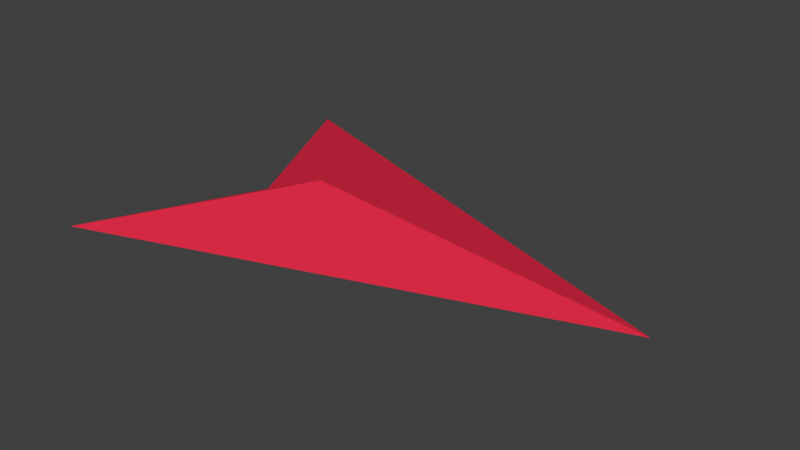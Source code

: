 # Source: TestCreature.blend  (saved by Blender 2.78.0; exported with 4.5.12 LTS)
import bpy
from mathutils import Matrix  # noqa: F401  (used for matrix-valued properties, if any)

bpy.ops.wm.read_factory_settings(use_empty=True)
scene = bpy.context.scene
scene.name = 'Scene'

# ---- collections
col_collection_1 = bpy.data.collections.new('Collection 1'); scene.collection.children.link(col_collection_1)

# ---- materials (node trees are filled in below, after node groups)
mat_surface = bpy.data.materials.new('Surface')
mat_surface.alpha_threshold = 0.0
mat_surface.roughness = 0.5

# ---- material node trees
mat_surface.use_nodes = True; mat_surface.node_tree.nodes.clear()
_N = mat_surface.node_tree.nodes; _L = mat_surface.node_tree.links
n0 = _N.new('ShaderNodeOutputMaterial'); n0.name = 'Material Output'; n0.location = (300, 300)
n1 = _N.new('ShaderNodeBsdfDiffuse'); n1.name = 'Diffuse BSDF'; n1.location = (10, 300)
n1.inputs[0].default_value = (0.8, 0.02654, 0.06753, 1.0)
_L.new(n1.outputs[0], n0.inputs[0])
n0.is_active_output = True

# ---- world
world_world = bpy.data.worlds.new('World'); scene.world = world_world
world_world.color = (0.05088, 0.05088, 0.05088)
world_world.use_sun_shadow = False
world_world.sun_shadow_jitter_overblur = 0.0
world_world.cycles.sampling_method = 'MANUAL'

# ---- meshes
me_plane = bpy.data.meshes.new('Plane')
me_plane.from_pydata([(-1.0, -0.689, 0.0), (-1.0, 0.689, 0.0), (-0.3861, 0.0, 0.1228), (1.0, 0.0, 0.0), (-0.6753, 0.0, 0.0)], [], [(1, 2, 3), (0, 3, 2), (1, 3, 4), (2, 1, 4, 0), (0, 4, 3)])
me_plane.materials.append(mat_surface)
me_plane.use_remesh_preserve_volume = False
me_plane.use_remesh_preserve_attributes = False
me_plane.use_mirror_vertex_groups = False
me_plane.update()

# ---- objects
ob_plane = bpy.data.objects.new('Plane', me_plane)

# ---- transforms, parenting, visibility, modifiers, constraints
ob_plane.location = (0.0, 0.0, 0.0)
ob_plane.lineart.crease_threshold = 0.0

# ---- collection membership
col_collection_1.objects.link(ob_plane)

# ---- scene / render settings (as saved in the file)
scene.frame_start = 1; scene.frame_end = 250; scene.frame_set(1)
scene.render.engine = 'CYCLES'
scene.render.resolution_percentage = 50
scene.render.dither_intensity = 0.0
scene.cycles.use_denoising = False
scene.cycles.samples = 128
scene.cycles.sampling_pattern = 'TABULATED_SOBOL'
scene.cycles.light_sampling_threshold = 0.0
scene.cycles.use_adaptive_sampling = False
scene.cycles.use_light_tree = False
scene.cycles.blur_glossy = 0.0
scene.cycles.sample_clamp_indirect = 0.0
scene.view_settings.view_transform = 'Standard'
bpy.context.view_layer.update()

# ---- added for rendering (the .blend has no active camera and no usable light): camera, sun
cam_auto = bpy.data.cameras.new('AutoCamera')
cam_auto.lens = 50.0
cam_auto.sensor_width = 36.0
cam_auto.clip_end = 1000.0
ob_auto_camera = bpy.data.objects.new('AutoCamera', cam_auto)
scene.collection.objects.link(ob_auto_camera)
ob_auto_camera.location = (2.25005, -2.70006, 1.86145)
ob_auto_camera.rotation_euler = (1.09748, -7.21219e-08, 0.694738)
scene.camera = ob_auto_camera
light_auto_sun = bpy.data.lights.new('AutoSun', 'SUN')
light_auto_sun.energy = 3.0
light_auto_sun.angle = 0.0523599
ob_auto_sun = bpy.data.objects.new('AutoSun', light_auto_sun)
scene.collection.objects.link(ob_auto_sun)
ob_auto_sun.rotation_euler = (0.872665, 0.174533, 0.523599)
bpy.context.view_layer.update()
